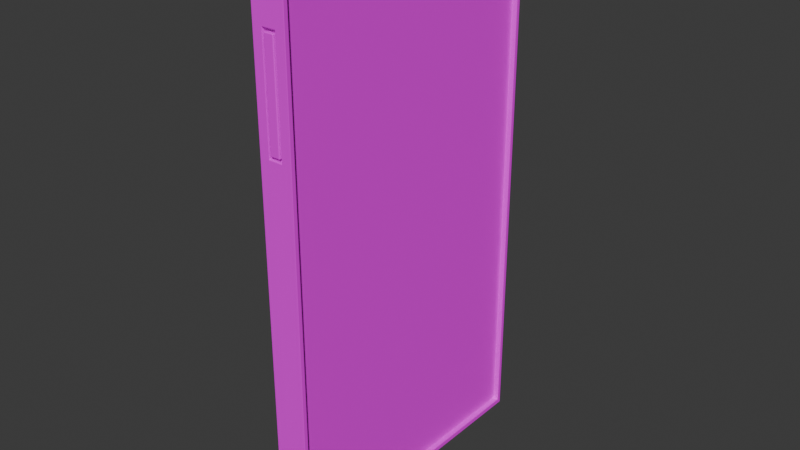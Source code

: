 # Source: celular.blend  (saved by Blender 4.0.36; exported with 4.5.12 LTS)
import bpy
from mathutils import Matrix  # noqa: F401  (used for matrix-valued properties, if any)

bpy.ops.wm.read_factory_settings(use_empty=True)
scene = bpy.context.scene
scene.name = 'Scene'

# ---- collections
col_collection = bpy.data.collections.new('Collection'); scene.collection.children.link(col_collection)

# ---- images (referenced by path relative to the original .blend; pixels are not part of the script)
import os
ASSET_DIR = os.environ.get("B2B_ASSET_DIR", "")  # directory of the original .blend (textures are referenced by path, not embedded)
HERE = os.path.dirname(os.path.abspath(__file__))  # packed textures are extracted next to this script under _unpacked/

def load_image(name, relpath, width, height, colorspace="sRGB"):
    """Load a texture the original file referenced (path relative to the .blend, or extracted next to this script)."""
    p = next((c for c in (os.path.join(HERE, relpath), os.path.join(ASSET_DIR, relpath)) if relpath and os.path.exists(c)), "")
    if p:
        img = bpy.data.images.load(p, check_existing=True)
        img.name = name
    else:  # same state as the original file: an image datablock whose file is absent (Cycles renders it pink)
        img = bpy.data.images.new(name, width, height)
        img.source = "FILE"
        img.filepath = "//" + (relpath or name)
    img.colorspace_settings.name = colorspace
    return img
img_negro_jpg = load_image('negro.jpg', 'negro.jpg', 1024, 1024, 'sRGB')
img_pantcel_jpg = load_image('pantcel.jpg', 'pantcel.jpg', 1024, 1024, 'sRGB')
img_camcel_jpg = load_image('camcel.jpg', 'camcel.jpg', 1024, 1024, 'sRGB')

# ---- materials (node trees are filled in below, after node groups)
mat_material_002 = bpy.data.materials.new('Material.002')
mat_material_002.use_transparent_shadow = False
mat_material_005 = bpy.data.materials.new('Material.005')
mat_material_005.use_transparent_shadow = False
mat_material_007 = bpy.data.materials.new('Material.007')
mat_material_007.use_transparent_shadow = False

# ---- node groups
ng_auto_smooth = bpy.data.node_groups.new('Auto Smooth', 'GeometryNodeTree')
_s = ng_auto_smooth.interface.new_socket(name='Geometry', in_out='OUTPUT', socket_type='NodeSocketGeometry')
_s = ng_auto_smooth.interface.new_socket(name='Geometry', in_out='INPUT', socket_type='NodeSocketGeometry')
_s = ng_auto_smooth.interface.new_socket(name='Angle', in_out='INPUT', socket_type='NodeSocketFloat')
_s.subtype = 'ANGLE'
_s.min_value = 0.0
_s.max_value = 3.142
ng_auto_smooth.is_modifier = True
_N = ng_auto_smooth.nodes; _L = ng_auto_smooth.links
n0 = _N.new('NodeGroupOutput'); n0.name = 'Group Output'; n0.location = (480, -100)
n1 = _N.new('NodeGroupInput'); n1.name = 'Group Input'; n1.location = (-420, -300)
n2 = _N.new('NodeGroupInput'); n2.name = 'Group Input.001'; n2.location = (-60, -100)
n3 = _N.new('GeometryNodeSetShadeSmooth'); n3.name = 'Set Shade Smooth'; n3.location = (120, -100)
n3.domain = 'EDGE'
n4 = _N.new('GeometryNodeSetShadeSmooth'); n4.name = 'Set Shade Smooth.001'; n4.location = (300, -100)
n5 = _N.new('GeometryNodeInputMeshEdgeAngle'); n5.name = 'Edge Angle'; n5.location = (-420, -220)
n6 = _N.new('GeometryNodeInputEdgeSmooth'); n6.name = 'Is Edge Smooth'; n6.location = (-60, -160)
n7 = _N.new('GeometryNodeInputShadeSmooth'); n7.name = 'Is Face Smooth'; n7.location = (-240, -340)
n8 = _N.new('FunctionNodeBooleanMath'); n8.name = 'Boolean Math'; n8.location = (-60, -220)
n9 = _N.new('FunctionNodeCompare'); n9.name = 'Compare'; n9.location = (-240, -180)
n9.operation = 'LESS_EQUAL'
_L.new(n5.outputs[0], n9.inputs[0])
_L.new(n4.outputs[0], n0.inputs[0])
_L.new(n1.outputs[1], n9.inputs[1])
_L.new(n9.outputs[0], n8.inputs[0])
_L.new(n7.outputs[0], n8.inputs[1])
_L.new(n2.outputs[0], n3.inputs[0])
_L.new(n6.outputs[0], n3.inputs[1])
_L.new(n3.outputs[0], n4.inputs[0])
_L.new(n8.outputs[0], n3.inputs[2])
n0.is_active_output = True

# ---- material node trees
mat_material_002.use_nodes = True; mat_material_002.node_tree.nodes.clear()
_N = mat_material_002.node_tree.nodes; _L = mat_material_002.node_tree.links
n0 = _N.new('ShaderNodeBsdfPrincipled'); n0.name = 'BSDF Principista'; n0.location = (10, 300)
n0.inputs[3].default_value = 1.45
n1 = _N.new('ShaderNodeOutputMaterial'); n1.name = 'Material'; n1.location = (300, 300)
n2 = _N.new('ShaderNodeTexImage'); n2.name = 'Imagen'; n2.location = (-280, 280)
n2.image = img_negro_jpg
_L.new(n0.outputs[0], n1.inputs[0])
_L.new(n2.outputs[0], n0.inputs[0])
n1.is_active_output = True
mat_material_005.use_nodes = True; mat_material_005.node_tree.nodes.clear()
_N = mat_material_005.node_tree.nodes; _L = mat_material_005.node_tree.links
n0 = _N.new('ShaderNodeBsdfPrincipled'); n0.name = 'BSDF Principista'; n0.location = (10, 300)
n0.inputs[3].default_value = 1.45
n1 = _N.new('ShaderNodeOutputMaterial'); n1.name = 'Material'; n1.location = (300, 300)
n2 = _N.new('ShaderNodeTexImage'); n2.name = 'Imagen'; n2.location = (-280, 280)
n2.image = img_pantcel_jpg
_L.new(n0.outputs[0], n1.inputs[0])
_L.new(n2.outputs[0], n0.inputs[0])
n1.is_active_output = True
mat_material_007.use_nodes = True; mat_material_007.node_tree.nodes.clear()
_N = mat_material_007.node_tree.nodes; _L = mat_material_007.node_tree.links
n0 = _N.new('ShaderNodeBsdfPrincipled'); n0.name = 'BSDF Principista'; n0.location = (10, 300)
n0.inputs[3].default_value = 1.45
n1 = _N.new('ShaderNodeOutputMaterial'); n1.name = 'Material'; n1.location = (300, 300)
n2 = _N.new('ShaderNodeTexImage'); n2.name = 'Imagen'; n2.location = (-280, 280)
n2.image = img_camcel_jpg
_L.new(n0.outputs[0], n1.inputs[0])
_L.new(n2.outputs[0], n0.inputs[0])
n1.is_active_output = True

# ---- world
world_world = bpy.data.worlds.new('World'); scene.world = world_world
world_world.use_nodes = True; world_world.node_tree.nodes.clear()
_N = world_world.node_tree.nodes; _L = world_world.node_tree.links
n0 = _N.new('ShaderNodeOutputWorld'); n0.name = 'World Output'; n0.location = (300, 300)
n1 = _N.new('ShaderNodeBackground'); n1.name = 'Background'; n1.location = (10, 300)
n1.inputs[0].default_value = (0.05088, 0.05088, 0.05088, 1.0)
_L.new(n1.outputs[0], n0.inputs[0])
n0.is_active_output = True
world_world.color = (0.05088, 0.05088, 0.05088)
world_world.use_sun_shadow = False
world_world.sun_shadow_jitter_overblur = 0.0

# ---- meshes
me_cube = bpy.data.meshes.new('Cube')
me_cube.from_pydata([(0.1257, 1.096, 1.993), (0.01936, 0.1743, -2.033), (0.05132, -1.132, 1.653), (0.05132, -1.132, 0.8643), (-0.1257, 1.132, 2.033), (-0.01936, 0.1743, -2.033), (-0.05132, -1.132, 1.653), (-0.05132, -1.132, 0.8643), (-0.01936, -0.1743, -2.033), (-0.1257, -1.132, 2.033), (0.1257, -1.096, 1.993), (0.01936, -0.1743, -2.033), (-0.03731, -1.096, 0.8847), (-0.03731, -1.096, 1.633), (0.03731, -1.096, 1.633), (0.03731, -1.096, 0.8847), (-0.05132, -1.096, 0.8643), (-0.05132, -1.096, 1.653), (0.05132, -1.096, 1.653), (0.05132, -1.096, 0.8643), (-0.03731, -1.135, 0.8847), (-0.03731, -1.135, 1.633), (0.03731, -1.135, 1.633), (0.03731, -1.135, 0.8847), (-0.1257, 1.132, -2.033), (-0.1257, -1.132, -2.033), (0.1257, 1.096, -1.993), (0.1257, -1.096, -1.993), (-0.01936, 0.1743, -1.89), (-0.01936, -0.1743, -1.89), (0.01936, 0.1743, -1.89), (0.01936, -0.1743, -1.89), (0.1257, 1.132, 2.033), (0.1257, 1.132, -2.033), (0.1257, -1.132, 2.033), (0.1257, -1.132, -2.033), (0.08679, 1.096, 1.993), (0.08679, 1.096, -1.993), (0.08679, -1.096, 1.993), (0.08679, -1.096, -1.993), (-0.1215, 0.3589, 0.8424), (-0.1215, 0.3589, 1.87), (-0.1215, 0.9317, 0.8424), (-0.1215, 0.9317, 1.87), (-0.161, 0.3589, 0.8424), (-0.161, 0.3589, 1.87), (-0.161, 0.9317, 0.8424), (-0.161, 0.9317, 1.87), (0.02345, 1.129, 1.257), (0.02345, 1.129, 1.652), (0.02345, 1.155, 1.257), (0.02345, 1.155, 1.652), (-0.03798, 1.129, 1.257), (-0.03798, 1.129, 1.652), (-0.03798, 1.155, 1.257), (-0.03798, 1.155, 1.652), (0.02345, 1.129, 0.8383), (0.02345, 1.129, 1.234), (0.02345, 1.155, 0.8383), (0.02345, 1.155, 1.234), (-0.03798, 1.129, 0.8383), (-0.03798, 1.129, 1.234), (-0.03798, 1.155, 0.8383), (-0.03798, 1.155, 1.234), (0.02345, 1.129, -0.1408), (0.02345, 1.129, 0.5348), (0.02345, 1.155, -0.1408), (0.02345, 1.155, 0.5348), (-0.03798, 1.129, -0.1408), (-0.03798, 1.129, 0.5348), (-0.03798, 1.155, -0.1408), (-0.03798, 1.155, 0.5348)], [], [(32, 4, 9, 34), (3, 2, 18, 19), (25, 9, 4, 24), (11, 8, 29, 31), (0, 10, 38, 36), (24, 4, 32, 33), (7, 6, 9, 25), (2, 3, 35, 34), (6, 2, 34, 9), (3, 7, 25, 35), (15, 14, 22, 23), (2, 6, 17, 18), (6, 7, 16, 17), (7, 3, 19, 16), (12, 13, 17, 16), (14, 15, 19, 18), (13, 14, 18, 17), (15, 12, 16, 19), (23, 22, 21, 20), (14, 13, 21, 22), (13, 12, 20, 21), (12, 15, 23, 20), (5, 8, 25, 24), (1, 5, 24, 33), (8, 11, 35, 25), (11, 1, 33, 35), (28, 30, 31, 29), (8, 5, 28, 29), (1, 11, 31, 30), (5, 1, 30, 28), (0, 26, 33, 32), (27, 10, 34, 35), (10, 0, 32, 34), (26, 27, 35, 33), (37, 36, 38, 39), (26, 0, 36, 37), (27, 26, 37, 39), (10, 27, 39, 38), (40, 41, 43, 42), (42, 43, 47, 46), (46, 47, 45, 44), (44, 45, 41, 40), (42, 46, 44, 40), (47, 43, 41, 45), (48, 49, 51, 50), (50, 51, 55, 54), (54, 55, 53, 52), (52, 53, 49, 48), (50, 54, 52, 48), (55, 51, 49, 53), (56, 57, 59, 58), (58, 59, 63, 62), (62, 63, 61, 60), (60, 61, 57, 56), (58, 62, 60, 56), (63, 59, 57, 61), (64, 65, 67, 66), (66, 67, 71, 70), (70, 71, 69, 68), (68, 69, 65, 64), (66, 70, 68, 64), (71, 67, 65, 69)])
me_cube.polygons.foreach_set('use_smooth', [0, 0, 0, 0, 0, 0, 0, 0, 0, 0, 0, 0, 0, 0, 0, 0, 0, 0, 0, 0, 0, 0, 0, 0, 0, 0, 0, 0, 0, 0, 0, 0, 0, 0, 0, 0, 0, 0, 1, 1, 1, 1, 1, 1, 1, 1, 1, 1, 1, 1, 1, 1, 1, 1, 1, 1, 1, 1, 1, 1, 1, 1])
me_cube.polygons.foreach_set('material_index', [0, 0, 0, 0, 0, 0, 0, 0, 0, 0, 0, 0, 0, 0, 0, 0, 0, 0, 0, 0, 0, 0, 0, 0, 0, 0, 0, 0, 0, 0, 0, 0, 0, 0, 1, 0, 0, 0, 0, 0, 2, 0, 0, 0, 0, 0, 0, 0, 0, 0, 0, 0, 0, 0, 0, 0, 0, 0, 0, 0, 0, 0])
_uv = me_cube.uv_layers.new(name='UVMap')
_uv.uv.foreach_set('vector', [0.625, 0.5, 0.875, 0.5, 0.875, 0.75, 0.625, 0.75, 0.449, 0.824, 0.551, 0.824, 0.551, 0.824, 0.449, 0.824, 0.375, 0.0, 0.625, 0.0, 0.625, 0.25, 0.375, 0.25, 0.2693, 0.6443, 0.2307, 0.6443, 0.2307, 0.6443, 0.2693, 0.6443, 0.6211, 0.5039, 0.6211, 0.7461, 0.6211, 0.7461, 0.6211, 0.5039, 0.375, 0.25, 0.625, 0.25, 0.625, 0.5, 0.375, 0.5, 0.449, 0.926, 0.551, 0.926, 0.625, 1.0, 0.375, 1.0, 0.551, 0.824, 0.449, 0.824, 0.375, 0.75, 0.625, 0.75, 0.551, 0.926, 0.551, 0.824, 0.625, 0.75, 0.625, 1.0, 0.449, 0.824, 0.449, 0.926, 0.375, 1.0, 0.375, 0.75, 0.4509, 0.8249, 0.5491, 0.8249, 0.5491, 0.8249, 0.4509, 0.8249, 0.551, 0.824, 0.551, 0.926, 0.551, 0.926, 0.551, 0.824, 0.551, 0.926, 0.449, 0.926, 0.449, 0.926, 0.551, 0.926, 0.449, 0.926, 0.449, 0.824, 0.449, 0.824, 0.449, 0.926, 0.4509, 0.9251, 0.5491, 0.9251, 0.551, 0.926, 0.449, 0.926, 0.5491, 0.8249, 0.4509, 0.8249, 0.449, 0.824, 0.551, 0.824, 0.5491, 0.9251, 0.5491, 0.8249, 0.551, 0.824, 0.551, 0.926, 0.4509, 0.8249, 0.4509, 0.9251, 0.449, 0.926, 0.449, 0.824, 0.4509, 0.8249, 0.5491, 0.8249, 0.5491, 0.9251, 0.4509, 0.9251, 0.5491, 0.8249, 0.5491, 0.9251, 0.5491, 0.9251, 0.5491, 0.8249, 0.5491, 0.9251, 0.4509, 0.9251, 0.4509, 0.9251, 0.5491, 0.9251, 0.4509, 0.9251, 0.4509, 0.8249, 0.4509, 0.8249, 0.4509, 0.9251, 0.2307, 0.6057, 0.2307, 0.6443, 0.125, 0.75, 0.125, 0.5, 0.2693, 0.6057, 0.2307, 0.6057, 0.125, 0.5, 0.375, 0.5, 0.2307, 0.6443, 0.2693, 0.6443, 0.375, 0.75, 0.125, 0.75, 0.2693, 0.6443, 0.2693, 0.6057, 0.375, 0.5, 0.375, 0.75, 0.2307, 0.6057, 0.2693, 0.6057, 0.2693, 0.6443, 0.2307, 0.6443, 0.2307, 0.6443, 0.2307, 0.6057, 0.2307, 0.6057, 0.2307, 0.6443, 0.2693, 0.6057, 0.2693, 0.6443, 0.2693, 0.6443, 0.2693, 0.6057, 0.2307, 0.6057, 0.2693, 0.6057, 0.2693, 0.6057, 0.2307, 0.6057, 0.6211, 0.5039, 0.3789, 0.5039, 0.375, 0.5, 0.625, 0.5, 0.3789, 0.7461, 0.6211, 0.7461, 0.625, 0.75, 0.375, 0.75, 0.6211, 0.7461, 0.6211, 0.5039, 0.625, 0.5, 0.625, 0.75, 0.3789, 0.5039, 0.3789, 0.7461, 0.375, 0.75, 0.375, 0.5, 0.9936, 0.003734, 0.9958, 0.9963, 0.01051, 0.9973, 0.004178, 0.002719, 0.3789, 0.5039, 0.6211, 0.5039, 0.6211, 0.5039, 0.3789, 0.5039, 0.3789, 0.7461, 0.3789, 0.5039, 0.3789, 0.5039, 0.3789, 0.7461, 0.6211, 0.7461, 0.3789, 0.7461, 0.3789, 0.7461, 0.6211, 0.7461, 0.0, 0.0, 0.0, 0.0, 0.0, 0.0, 0.0, 0.0, 0.0, 0.0, 0.0, 0.0, 0.0, 0.0, 0.0, 0.0, 0.3139, 0.4171, 0.4426, 0.8751, 0.5617, 0.7599, 0.4305, 0.3073, 0.0, 0.0, 0.0, 0.0, 0.0, 0.0, 0.0, 0.0, 0.0, 0.0, 0.0, 0.0, 0.0, 0.0, 0.0, 0.0, 0.0, 0.0, 0.0, 0.0, 0.0, 0.0, 0.0, 0.0, 0.0, 0.0, 0.0, 0.0, 0.0, 0.0, 0.0, 0.0, 0.0, 0.0, 0.0, 0.0, 0.0, 0.0, 0.0, 0.0, 0.0, 0.0, 0.0, 0.0, 0.0, 0.0, 0.0, 0.0, 0.0, 0.0, 0.0, 0.0, 0.0, 0.0, 0.0, 0.0, 0.0, 0.0, 0.0, 0.0, 0.0, 0.0, 0.0, 0.0, 0.0, 0.0, 0.0, 0.0, 0.0, 0.0, 0.0, 0.0, 0.0, 0.0, 0.0, 0.0, 0.0, 0.0, 0.0, 0.0, 0.0, 0.0, 0.0, 0.0, 0.0, 0.0, 0.0, 0.0, 0.0, 0.0, 0.0, 0.0, 0.0, 0.0, 0.0, 0.0, 0.0, 0.0, 0.0, 0.0, 0.0, 0.0, 0.0, 0.0, 0.0, 0.0, 0.0, 0.0, 0.0, 0.0, 0.0, 0.0, 0.0, 0.0, 0.0, 0.0, 0.0, 0.0, 0.0, 0.0, 0.0, 0.0, 0.0, 0.0, 0.0, 0.0, 0.0, 0.0, 0.0, 0.0, 0.0, 0.0, 0.0, 0.0, 0.0, 0.0, 0.0, 0.0, 0.0, 0.0, 0.0, 0.0, 0.0, 0.0, 0.0, 0.0, 0.0, 0.0, 0.0, 0.0, 0.0, 0.0, 0.0, 0.0, 0.0, 0.0, 0.0, 0.0, 0.0, 0.0, 0.0, 0.0, 0.0, 0.0, 0.0, 0.0, 0.0, 0.0])
_uv.active_render = True
_uv = me_cube.uv_layers.new(name='MapaUV')
_uv.uv.foreach_set('vector', [0.0, 0.0, 0.0, 0.0, 0.0, 0.0, 0.0, 0.0, 0.0, 0.0, 0.0, 0.0, 0.0, 0.0, 0.0, 0.0, 0.0, 0.0, 0.0, 0.0, 0.0, 0.0, 0.0, 0.0, 0.0, 0.0, 0.0, 0.0, 0.0, 0.0, 0.0, 0.0, 0.0, 0.0, 0.0, 0.0, 0.0, 0.0, 0.0, 0.0, 0.0, 0.0, 0.0, 0.0, 0.0, 0.0, 0.0, 0.0, 0.0, 0.0, 0.0, 0.0, 0.0, 0.0, 0.0, 0.0, 0.0, 0.0, 0.0, 0.0, 0.0, 0.0, 0.0, 0.0, 0.0, 0.0, 0.0, 0.0, 0.0, 0.0, 0.0, 0.0, 0.0, 0.0, 0.0, 0.0, 0.0, 0.0, 0.0, 0.0, 0.0, 0.0, 0.0, 0.0, 0.0, 0.0, 0.0, 0.0, 0.0, 0.0, 0.0, 0.0, 0.0, 0.0, 0.0, 0.0, 0.0, 0.0, 0.0, 0.0, 0.0, 0.0, 0.0, 0.0, 0.0, 0.0, 0.0, 0.0, 0.0, 0.0, 0.0, 0.0, 0.0, 0.0, 0.0, 0.0, 0.0, 0.0, 0.0, 0.0, 0.0, 0.0, 0.0, 0.0, 0.0, 0.0, 0.0, 0.0, 0.0, 0.0, 0.0, 0.0, 0.0, 0.0, 0.0, 0.0, 0.0, 0.0, 0.0, 0.0, 0.0, 0.0, 0.0, 0.0, 0.0, 0.0, 0.0, 0.0, 0.0, 0.0, 0.0, 0.0, 0.0, 0.0, 0.0, 0.0, 0.0, 0.0, 0.0, 0.0, 0.0, 0.0, 0.0, 0.0, 0.0, 0.0, 0.0, 0.0, 0.0, 0.0, 0.0, 0.0, 0.0, 0.0, 0.0, 0.0, 0.0, 0.0, 0.0, 0.0, 0.0, 0.0, 0.0, 0.0, 0.0, 0.0, 0.0, 0.0, 0.0, 0.0, 0.0, 0.0, 0.0, 0.0, 0.0, 0.0, 0.0, 0.0, 0.0, 0.0, 0.0, 0.0, 0.0, 0.0, 0.0, 0.0, 0.0, 0.0, 0.0, 0.0, 0.0, 0.0, 0.0, 0.0, 0.0, 0.0, 0.0, 0.0, 0.0, 0.0, 0.0, 0.0, 0.0, 0.0, 0.0, 0.0, 0.0, 0.0, 0.0, 0.0, 0.0, 0.0, 0.0, 0.0, 0.0, 0.0, 0.0, 0.0, 0.0, 0.0, 0.0, 0.0, 0.0, 0.0, 0.0, 0.0, 0.0, 0.0, 0.0, 0.0, 0.0, 0.0, 0.0, 0.0, 0.0, 0.0, 0.0, 0.0, 0.0, 0.0, 0.0, 0.0, 0.0, 0.0, 0.0, 0.0, 0.0, 0.0, 0.0, 0.0, 0.0, 0.0, 0.0, 0.0, 0.0, 0.0, 0.0, 0.0, 0.0, 0.0, 0.0, 0.0, 0.0, 0.0, 0.0, 0.0, 0.0, 0.0, 0.0, 0.0, 0.0, 0.0, 0.0, 0.0, 0.0, 0.0, 0.0, 0.0, 0.0, 0.0, 0.0, 0.0, 0.0, 0.0, 0.2996, 0.1507, 0.5496, 0.1507, 0.5496, 0.4007, 0.2996, 0.4007, 0.2996, 0.4007, 0.5496, 0.4007, 0.5496, 0.6507, 0.2996, 0.6507, 0.3513, 0.6931, 0.498, 0.6931, 0.498, 0.8688, 0.3513, 0.8688, 0.2996, 0.9007, 0.5496, 0.9007, 0.5496, 1.151, 0.2996, 1.151, 0.04965, 0.6507, 0.2996, 0.6507, 0.2996, 0.9007, 0.04965, 0.9007, 0.5496, 0.6507, 0.7996, 0.6507, 0.7996, 0.9007, 0.5496, 0.9007, 0.375, 0.0, 0.625, 0.0, 0.625, 0.25, 0.375, 0.25, 0.375, 0.25, 0.625, 0.25, 0.625, 0.5, 0.375, 0.5, 0.375, 0.5, 0.625, 0.5, 0.625, 0.75, 0.375, 0.75, 0.375, 0.75, 0.625, 0.75, 0.625, 1.0, 0.375, 1.0, 0.125, 0.5, 0.375, 0.5, 0.375, 0.75, 0.125, 0.75, 0.625, 0.5, 0.875, 0.5, 0.875, 0.75, 0.625, 0.75, 0.375, 0.0, 0.625, 0.0, 0.625, 0.25, 0.375, 0.25, 0.375, 0.25, 0.625, 0.25, 0.625, 0.5, 0.375, 0.5, 0.375, 0.5, 0.625, 0.5, 0.625, 0.75, 0.375, 0.75, 0.375, 0.75, 0.625, 0.75, 0.625, 1.0, 0.375, 1.0, 0.125, 0.5, 0.375, 0.5, 0.375, 0.75, 0.125, 0.75, 0.625, 0.5, 0.875, 0.5, 0.875, 0.75, 0.625, 0.75, 0.375, 0.0, 0.625, 0.0, 0.625, 0.25, 0.375, 0.25, 0.375, 0.25, 0.625, 0.25, 0.625, 0.5, 0.375, 0.5, 0.375, 0.5, 0.625, 0.5, 0.625, 0.75, 0.375, 0.75, 0.375, 0.75, 0.625, 0.75, 0.625, 1.0, 0.375, 1.0, 0.125, 0.5, 0.375, 0.5, 0.375, 0.75, 0.125, 0.75, 0.625, 0.5, 0.875, 0.5, 0.875, 0.75, 0.625, 0.75])
me_cube.materials.append(mat_material_002)
me_cube.materials.append(mat_material_005)
me_cube.materials.append(mat_material_007)
me_cube.use_mirror_vertex_groups = False
me_cube.update()

# ---- objects
ob_cube = bpy.data.objects.new('Cube', me_cube)

# ---- transforms, parenting, visibility, modifiers, constraints
ob_cube.location = (0.0, 0.0, 0.0)
ob_cube.lock_rotations_4d = False
ob_cube.empty_display_type = 'ARROWS'
ob_cube.lineart.crease_threshold = 0.0
_m = ob_cube.modifiers.new('Biselar', 'BEVEL')
_m.segments = 33
_m = ob_cube.modifiers.new('Auto Smooth', 'NODES')
_m.node_group = ng_auto_smooth
_gi = [s.identifier for s in ng_auto_smooth.interface.items_tree if s.item_type == 'SOCKET' and s.in_out == 'INPUT']
_m[_gi[1]] = 0.5236  # Angle

# ---- collection membership
col_collection.objects.link(ob_cube)

# ---- scene / render settings (as saved in the file)
scene.frame_start = 1; scene.frame_end = 250; scene.frame_set(1)
scene.render.engine = 'BLENDER_EEVEE_NEXT'
scene.cycles.sampling_pattern = 'TABULATED_SOBOL'
bpy.context.view_layer.update()

# ---- added for rendering (the .blend has no active camera and no usable light): camera, sun
cam_auto = bpy.data.cameras.new('AutoCamera')
cam_auto.lens = 50.0
cam_auto.sensor_width = 36.0
cam_auto.clip_end = 1000.0
ob_auto_camera = bpy.data.objects.new('AutoCamera', cam_auto)
scene.collection.objects.link(ob_auto_camera)
ob_auto_camera.location = (4.30735, -5.17983, 3.45999)
ob_auto_camera.rotation_euler = (1.09748, -7.21219e-08, 0.694738)
scene.camera = ob_auto_camera
light_auto_sun = bpy.data.lights.new('AutoSun', 'SUN')
light_auto_sun.energy = 3.0
light_auto_sun.angle = 0.0523599
ob_auto_sun = bpy.data.objects.new('AutoSun', light_auto_sun)
scene.collection.objects.link(ob_auto_sun)
ob_auto_sun.rotation_euler = (0.872665, 0.174533, 0.523599)
bpy.context.view_layer.update()
